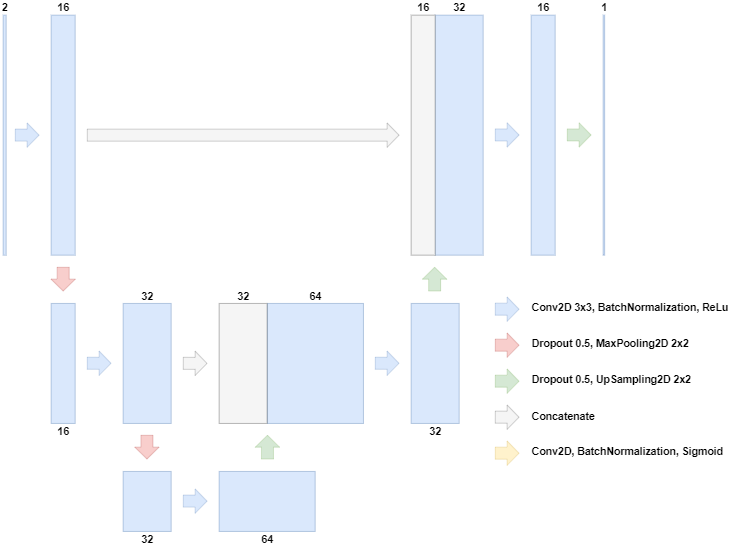

The diagram above was exported from draw.io. Its source (the exported page's mxGraphModel, read from the mxfile embedded in the PNG):
<mxGraphModel dx="1360" dy="1914" grid="1" gridSize="10" guides="1" tooltips="1" connect="1" arrows="1" fold="1" page="1" pageScale="1" pageWidth="827" pageHeight="1169" math="0" shadow="0">
  <root>
    <mxCell id="0" />
    <mxCell id="1" parent="0" />
    <mxCell id="gxVlM7N4dtXEjpsxWOmH-1" value="" style="rounded=0;whiteSpace=wrap;html=1;fillColor=#dae8fc;strokeColor=#6c8ebf;" parent="1" vertex="1">
      <mxGeometry x="40" y="40" width="10" height="800" as="geometry" />
    </mxCell>
    <mxCell id="gxVlM7N4dtXEjpsxWOmH-2" value="" style="rounded=0;whiteSpace=wrap;html=1;fillColor=#dae8fc;strokeColor=#6c8ebf;" parent="1" vertex="1">
      <mxGeometry x="200" y="40" width="80" height="800" as="geometry" />
    </mxCell>
    <mxCell id="gxVlM7N4dtXEjpsxWOmH-3" value="" style="rounded=0;whiteSpace=wrap;html=1;fillColor=#dae8fc;strokeColor=#6c8ebf;" parent="1" vertex="1">
      <mxGeometry x="200" y="1001" width="80" height="400" as="geometry" />
    </mxCell>
    <mxCell id="gxVlM7N4dtXEjpsxWOmH-4" value="" style="rounded=0;whiteSpace=wrap;html=1;fillColor=#dae8fc;strokeColor=#6c8ebf;" parent="1" vertex="1">
      <mxGeometry x="440" y="1001" width="160" height="400" as="geometry" />
    </mxCell>
    <mxCell id="gxVlM7N4dtXEjpsxWOmH-5" value="" style="rounded=0;whiteSpace=wrap;html=1;fillColor=#dae8fc;strokeColor=#6c8ebf;" parent="1" vertex="1">
      <mxGeometry x="440" y="1561" width="160" height="200" as="geometry" />
    </mxCell>
    <mxCell id="gxVlM7N4dtXEjpsxWOmH-6" value="" style="rounded=0;whiteSpace=wrap;html=1;fillColor=#dae8fc;strokeColor=#6c8ebf;" parent="1" vertex="1">
      <mxGeometry x="760" y="1561" width="320" height="200" as="geometry" />
    </mxCell>
    <mxCell id="gxVlM7N4dtXEjpsxWOmH-7" value="" style="rounded=0;whiteSpace=wrap;html=1;fillColor=#dae8fc;strokeColor=#6c8ebf;" parent="1" vertex="1">
      <mxGeometry x="921" y="1001" width="320" height="400" as="geometry" />
    </mxCell>
    <mxCell id="gxVlM7N4dtXEjpsxWOmH-8" value="" style="rounded=0;whiteSpace=wrap;html=1;fillColor=#f5f5f5;strokeColor=#666666;fontColor=#333333;" parent="1" vertex="1">
      <mxGeometry x="760" y="1001" width="160" height="400" as="geometry" />
    </mxCell>
    <mxCell id="gxVlM7N4dtXEjpsxWOmH-9" value="" style="rounded=0;whiteSpace=wrap;html=1;fillColor=#dae8fc;strokeColor=#6c8ebf;" parent="1" vertex="1">
      <mxGeometry x="1400" y="1001" width="160" height="400" as="geometry" />
    </mxCell>
    <mxCell id="gxVlM7N4dtXEjpsxWOmH-10" value="" style="rounded=0;whiteSpace=wrap;html=1;fillColor=#dae8fc;strokeColor=#6c8ebf;" parent="1" vertex="1">
      <mxGeometry x="1480" y="40" width="160" height="800" as="geometry" />
    </mxCell>
    <mxCell id="gxVlM7N4dtXEjpsxWOmH-11" value="" style="rounded=0;whiteSpace=wrap;html=1;fillColor=#f5f5f5;strokeColor=#666666;fontColor=#333333;" parent="1" vertex="1">
      <mxGeometry x="1400" y="40" width="80" height="800" as="geometry" />
    </mxCell>
    <mxCell id="gxVlM7N4dtXEjpsxWOmH-12" value="" style="shape=flexArrow;endArrow=classic;html=1;width=40;startSize=6;strokeWidth=1;fillColor=#dae8fc;strokeColor=#6c8ebf;endWidth=39.59731543624161;endSize=12.830872483221476;" parent="1" edge="1">
      <mxGeometry width="50" height="50" relative="1" as="geometry">
        <mxPoint x="80" y="439.8" as="sourcePoint" />
        <mxPoint x="160" y="440" as="targetPoint" />
      </mxGeometry>
    </mxCell>
    <mxCell id="gxVlM7N4dtXEjpsxWOmH-17" value="" style="rounded=0;whiteSpace=wrap;html=1;fillColor=#dae8fc;strokeColor=#6c8ebf;" parent="1" vertex="1">
      <mxGeometry x="1800" y="40" width="80" height="800" as="geometry" />
    </mxCell>
    <mxCell id="gxVlM7N4dtXEjpsxWOmH-18" value="" style="rounded=0;whiteSpace=wrap;html=1;fillColor=#dae8fc;strokeColor=#6c8ebf;" parent="1" vertex="1">
      <mxGeometry x="2040" y="40" width="5" height="800" as="geometry" />
    </mxCell>
    <mxCell id="gxVlM7N4dtXEjpsxWOmH-27" value="" style="shape=flexArrow;endArrow=classic;html=1;width=40;startSize=6;strokeWidth=1;fillColor=#dae8fc;strokeColor=#6c8ebf;endWidth=39.59731543624161;endSize=12.830872483221476;" parent="1" edge="1">
      <mxGeometry width="50" height="50" relative="1" as="geometry">
        <mxPoint x="320" y="1200.29" as="sourcePoint" />
        <mxPoint x="400" y="1200.49" as="targetPoint" />
      </mxGeometry>
    </mxCell>
    <mxCell id="gxVlM7N4dtXEjpsxWOmH-28" value="" style="shape=flexArrow;endArrow=classic;html=1;width=40;startSize=6;strokeWidth=1;fillColor=#dae8fc;strokeColor=#6c8ebf;endWidth=39.59731543624161;endSize=12.830872483221476;" parent="1" edge="1">
      <mxGeometry width="50" height="50" relative="1" as="geometry">
        <mxPoint x="640" y="1659.75" as="sourcePoint" />
        <mxPoint x="720" y="1659.95" as="targetPoint" />
      </mxGeometry>
    </mxCell>
    <mxCell id="gxVlM7N4dtXEjpsxWOmH-29" value="" style="shape=flexArrow;endArrow=classic;html=1;width=40;startSize=6;strokeWidth=1;fillColor=#f5f5f5;strokeColor=#666666;endWidth=39.59731543624161;endSize=12.830872483221476;" parent="1" edge="1">
      <mxGeometry width="50" height="50" relative="1" as="geometry">
        <mxPoint x="640" y="1200.58" as="sourcePoint" />
        <mxPoint x="720" y="1200.78" as="targetPoint" />
      </mxGeometry>
    </mxCell>
    <mxCell id="gxVlM7N4dtXEjpsxWOmH-30" value="" style="shape=flexArrow;endArrow=classic;html=1;width=40;startSize=6;strokeWidth=1;fillColor=#dae8fc;strokeColor=#6c8ebf;endWidth=39.59731543624161;endSize=12.830872483221476;" parent="1" edge="1">
      <mxGeometry width="50" height="50" relative="1" as="geometry">
        <mxPoint x="1280" y="1200.29" as="sourcePoint" />
        <mxPoint x="1360" y="1200.4899999999998" as="targetPoint" />
      </mxGeometry>
    </mxCell>
    <mxCell id="gxVlM7N4dtXEjpsxWOmH-31" value="" style="shape=flexArrow;endArrow=classic;html=1;width=40;startSize=6;strokeWidth=1;fillColor=#dae8fc;strokeColor=#6c8ebf;endWidth=39.59731543624161;endSize=12.830872483221476;" parent="1" edge="1">
      <mxGeometry width="50" height="50" relative="1" as="geometry">
        <mxPoint x="1680" y="439.28999999999996" as="sourcePoint" />
        <mxPoint x="1760" y="439.4899999999998" as="targetPoint" />
      </mxGeometry>
    </mxCell>
    <mxCell id="gxVlM7N4dtXEjpsxWOmH-32" value="" style="shape=flexArrow;endArrow=classic;html=1;width=40;startSize=6;strokeWidth=1;fillColor=#d5e8d4;strokeColor=#82b366;endWidth=39.59731543624161;endSize=12.830872483221476;" parent="1" edge="1">
      <mxGeometry width="50" height="50" relative="1" as="geometry">
        <mxPoint x="1920" y="439.28999999999996" as="sourcePoint" />
        <mxPoint x="2000" y="439.4899999999998" as="targetPoint" />
      </mxGeometry>
    </mxCell>
    <mxCell id="gxVlM7N4dtXEjpsxWOmH-33" value="" style="shape=flexArrow;endArrow=classic;html=1;width=40;startSize=6;strokeWidth=1;fillColor=#f5f5f5;strokeColor=#666666;endWidth=39.59731543624161;endSize=12.830872483221476;" parent="1" edge="1">
      <mxGeometry width="50" height="50" relative="1" as="geometry">
        <mxPoint x="320" y="440" as="sourcePoint" />
        <mxPoint x="1360" y="440" as="targetPoint" />
      </mxGeometry>
    </mxCell>
    <mxCell id="gxVlM7N4dtXEjpsxWOmH-34" value="" style="shape=flexArrow;endArrow=classic;html=1;width=40;startSize=6;strokeWidth=1;fillColor=#f8cecc;strokeColor=#b85450;endWidth=39.59731543624161;endSize=12.830872483221476;" parent="1" edge="1">
      <mxGeometry width="50" height="50" relative="1" as="geometry">
        <mxPoint x="240" y="880" as="sourcePoint" />
        <mxPoint x="240" y="960" as="targetPoint" />
      </mxGeometry>
    </mxCell>
    <mxCell id="gxVlM7N4dtXEjpsxWOmH-35" value="" style="shape=flexArrow;endArrow=classic;html=1;width=40;startSize=6;strokeWidth=1;fillColor=#f8cecc;strokeColor=#b85450;endWidth=39.59731543624161;endSize=12.830872483221476;" parent="1" edge="1">
      <mxGeometry width="50" height="50" relative="1" as="geometry">
        <mxPoint x="519.29" y="1440" as="sourcePoint" />
        <mxPoint x="519.29" y="1519.9999999999998" as="targetPoint" />
      </mxGeometry>
    </mxCell>
    <mxCell id="gxVlM7N4dtXEjpsxWOmH-36" value="" style="shape=flexArrow;endArrow=classic;html=1;width=40;startSize=6;strokeWidth=1;fillColor=#d5e8d4;strokeColor=#82b366;endWidth=39.59731543624161;endSize=12.830872483221476;" parent="1" edge="1">
      <mxGeometry width="50" height="50" relative="1" as="geometry">
        <mxPoint x="921" y="1520" as="sourcePoint" />
        <mxPoint x="921" y="1440" as="targetPoint" />
      </mxGeometry>
    </mxCell>
    <mxCell id="gxVlM7N4dtXEjpsxWOmH-37" value="" style="shape=flexArrow;endArrow=classic;html=1;width=40;startSize=6;strokeWidth=1;fillColor=#d5e8d4;strokeColor=#82b366;endWidth=39.59731543624161;endSize=12.830872483221476;" parent="1" edge="1">
      <mxGeometry width="50" height="50" relative="1" as="geometry">
        <mxPoint x="1478.33" y="959.9999999999998" as="sourcePoint" />
        <mxPoint x="1478.33" y="879.9999999999998" as="targetPoint" />
      </mxGeometry>
    </mxCell>
    <mxCell id="gxVlM7N4dtXEjpsxWOmH-38" value="" style="shape=flexArrow;endArrow=classic;html=1;width=40;startSize=6;strokeWidth=1;fillColor=#dae8fc;strokeColor=#6c8ebf;endWidth=39.59731543624161;endSize=12.830872483221476;" parent="1" edge="1">
      <mxGeometry width="50" height="50" relative="1" as="geometry">
        <mxPoint x="1680" y="1020.0000000000002" as="sourcePoint" />
        <mxPoint x="1760" y="1020.2" as="targetPoint" />
      </mxGeometry>
    </mxCell>
    <mxCell id="gxVlM7N4dtXEjpsxWOmH-39" value="" style="shape=flexArrow;endArrow=classic;html=1;width=40;startSize=6;strokeWidth=1;fillColor=#f8cecc;strokeColor=#b85450;endWidth=39.59731543624161;endSize=12.830872483221476;" parent="1" edge="1">
      <mxGeometry width="50" height="50" relative="1" as="geometry">
        <mxPoint x="1680" y="1140.0000000000002" as="sourcePoint" />
        <mxPoint x="1760" y="1140.2" as="targetPoint" />
      </mxGeometry>
    </mxCell>
    <mxCell id="gxVlM7N4dtXEjpsxWOmH-40" value="" style="shape=flexArrow;endArrow=classic;html=1;width=40;startSize=6;strokeWidth=1;fillColor=#d5e8d4;strokeColor=#82b366;endWidth=39.59731543624161;endSize=12.830872483221476;" parent="1" edge="1">
      <mxGeometry width="50" height="50" relative="1" as="geometry">
        <mxPoint x="1680" y="1260.0000000000002" as="sourcePoint" />
        <mxPoint x="1760" y="1260.2" as="targetPoint" />
      </mxGeometry>
    </mxCell>
    <mxCell id="gxVlM7N4dtXEjpsxWOmH-41" value="" style="shape=flexArrow;endArrow=classic;html=1;width=40;startSize=6;strokeWidth=1;fillColor=#f5f5f5;strokeColor=#666666;endWidth=39.59731543624161;endSize=12.830872483221476;" parent="1" edge="1">
      <mxGeometry width="50" height="50" relative="1" as="geometry">
        <mxPoint x="1680" y="1380.0000000000002" as="sourcePoint" />
        <mxPoint x="1760" y="1380.2" as="targetPoint" />
      </mxGeometry>
    </mxCell>
    <mxCell id="gxVlM7N4dtXEjpsxWOmH-42" value="" style="shape=flexArrow;endArrow=classic;html=1;width=40;startSize=6;strokeWidth=1;fillColor=#fff2cc;strokeColor=#d6b656;endWidth=39.59731543624161;endSize=12.830872483221476;" parent="1" edge="1">
      <mxGeometry width="50" height="50" relative="1" as="geometry">
        <mxPoint x="1680" y="1500.0000000000002" as="sourcePoint" />
        <mxPoint x="1760" y="1500.2" as="targetPoint" />
      </mxGeometry>
    </mxCell>
    <mxCell id="gxVlM7N4dtXEjpsxWOmH-43" value="Conv2D 3x3, BatchNormalization, ReLu" style="text;html=1;align=left;verticalAlign=middle;resizable=0;points=[];autosize=1;strokeColor=none;fontSize=35;fontStyle=1" parent="1" vertex="1">
      <mxGeometry x="1800" y="990" width="670" height="50" as="geometry" />
    </mxCell>
    <mxCell id="gxVlM7N4dtXEjpsxWOmH-44" value="Dropout 0.5, MaxPooling2D 2x2" style="text;html=1;align=left;verticalAlign=middle;resizable=0;points=[];autosize=1;strokeColor=none;fontSize=35;fontStyle=1" parent="1" vertex="1">
      <mxGeometry x="1800" y="1110" width="540" height="50" as="geometry" />
    </mxCell>
    <mxCell id="gxVlM7N4dtXEjpsxWOmH-45" value="Dropout 0.5, UpSampling2D 2x2" style="text;html=1;align=left;verticalAlign=middle;resizable=0;points=[];autosize=1;strokeColor=none;fontSize=35;fontStyle=1" parent="1" vertex="1">
      <mxGeometry x="1800" y="1230" width="550" height="50" as="geometry" />
    </mxCell>
    <mxCell id="gxVlM7N4dtXEjpsxWOmH-46" value="Concatenate" style="text;html=1;align=left;verticalAlign=middle;resizable=0;points=[];autosize=1;strokeColor=none;fontSize=35;fontStyle=1" parent="1" vertex="1">
      <mxGeometry x="1800" y="1351" width="230" height="50" as="geometry" />
    </mxCell>
    <mxCell id="gxVlM7N4dtXEjpsxWOmH-47" value="Conv2D, BatchNormalization, Sigmoid" style="text;html=1;align=left;verticalAlign=middle;resizable=0;points=[];autosize=1;strokeColor=none;fontSize=35;fontStyle=1" parent="1" vertex="1">
      <mxGeometry x="1800" y="1470" width="650" height="50" as="geometry" />
    </mxCell>
    <mxCell id="gxVlM7N4dtXEjpsxWOmH-48" value="2" style="text;html=1;align=center;verticalAlign=middle;resizable=0;points=[];autosize=1;strokeColor=none;fontSize=35;fontStyle=1" parent="1" vertex="1">
      <mxGeometry x="30" y="-10" width="30" height="50" as="geometry" />
    </mxCell>
    <mxCell id="gxVlM7N4dtXEjpsxWOmH-49" value="16" style="text;html=1;align=center;verticalAlign=middle;resizable=0;points=[];autosize=1;strokeColor=none;fontSize=35;fontStyle=1" parent="1" vertex="1">
      <mxGeometry x="215" y="-10" width="50" height="50" as="geometry" />
    </mxCell>
    <mxCell id="gxVlM7N4dtXEjpsxWOmH-50" value="16" style="text;html=1;align=center;verticalAlign=middle;resizable=0;points=[];autosize=1;strokeColor=none;fontSize=35;fontStyle=1" parent="1" vertex="1">
      <mxGeometry x="215" y="1401" width="50" height="50" as="geometry" />
    </mxCell>
    <mxCell id="gxVlM7N4dtXEjpsxWOmH-51" value="32" style="text;html=1;align=center;verticalAlign=middle;resizable=0;points=[];autosize=1;strokeColor=none;fontSize=35;fontStyle=1" parent="1" vertex="1">
      <mxGeometry x="495" y="951" width="50" height="50" as="geometry" />
    </mxCell>
    <mxCell id="gxVlM7N4dtXEjpsxWOmH-52" value="32" style="text;html=1;align=center;verticalAlign=middle;resizable=0;points=[];autosize=1;strokeColor=none;fontSize=35;fontStyle=1" parent="1" vertex="1">
      <mxGeometry x="495" y="1761" width="50" height="50" as="geometry" />
    </mxCell>
    <mxCell id="gxVlM7N4dtXEjpsxWOmH-53" value="64" style="text;html=1;align=center;verticalAlign=middle;resizable=0;points=[];autosize=1;strokeColor=none;fontSize=35;fontStyle=1" parent="1" vertex="1">
      <mxGeometry x="895" y="1761" width="50" height="50" as="geometry" />
    </mxCell>
    <mxCell id="gxVlM7N4dtXEjpsxWOmH-54" value="64" style="text;html=1;align=center;verticalAlign=middle;resizable=0;points=[];autosize=1;strokeColor=none;fontSize=35;fontStyle=1" parent="1" vertex="1">
      <mxGeometry x="1056" y="951" width="50" height="50" as="geometry" />
    </mxCell>
    <mxCell id="gxVlM7N4dtXEjpsxWOmH-55" value="32" style="text;html=1;align=center;verticalAlign=middle;resizable=0;points=[];autosize=1;strokeColor=none;fontSize=35;fontStyle=1" parent="1" vertex="1">
      <mxGeometry x="815" y="951" width="50" height="50" as="geometry" />
    </mxCell>
    <mxCell id="gxVlM7N4dtXEjpsxWOmH-56" value="32" style="text;html=1;align=center;verticalAlign=middle;resizable=0;points=[];autosize=1;strokeColor=none;fontSize=35;fontStyle=1" parent="1" vertex="1">
      <mxGeometry x="1455" y="1401" width="50" height="50" as="geometry" />
    </mxCell>
    <mxCell id="gxVlM7N4dtXEjpsxWOmH-57" value="32" style="text;html=1;align=center;verticalAlign=middle;resizable=0;points=[];autosize=1;strokeColor=none;fontSize=35;fontStyle=1" parent="1" vertex="1">
      <mxGeometry x="1535" y="-10" width="50" height="50" as="geometry" />
    </mxCell>
    <mxCell id="gxVlM7N4dtXEjpsxWOmH-58" value="16" style="text;html=1;align=center;verticalAlign=middle;resizable=0;points=[];autosize=1;strokeColor=none;fontSize=35;fontStyle=1" parent="1" vertex="1">
      <mxGeometry x="1415" y="-10" width="50" height="50" as="geometry" />
    </mxCell>
    <mxCell id="gxVlM7N4dtXEjpsxWOmH-59" value="16" style="text;html=1;align=center;verticalAlign=middle;resizable=0;points=[];autosize=1;strokeColor=none;fontSize=35;fontStyle=1" parent="1" vertex="1">
      <mxGeometry x="1815" y="-10" width="50" height="50" as="geometry" />
    </mxCell>
    <mxCell id="gxVlM7N4dtXEjpsxWOmH-60" value="1" style="text;html=1;align=center;verticalAlign=middle;resizable=0;points=[];autosize=1;strokeColor=none;fontSize=35;fontStyle=1" parent="1" vertex="1">
      <mxGeometry x="2028" y="-10" width="30" height="50" as="geometry" />
    </mxCell>
  </root>
</mxGraphModel>